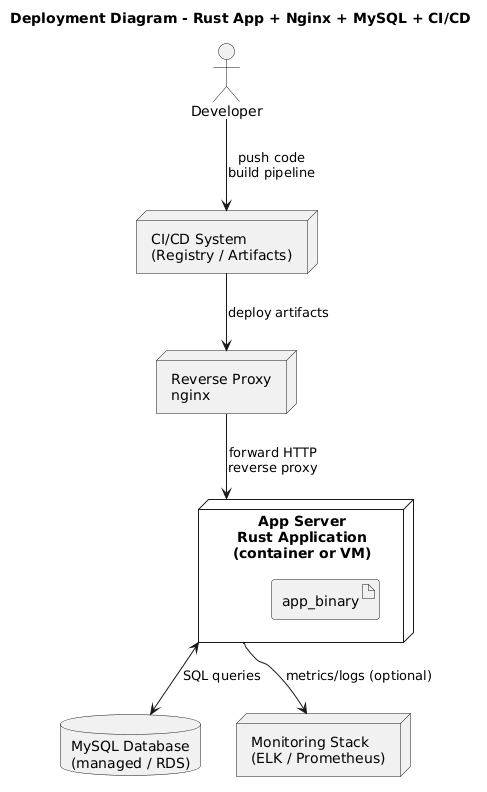

The diagram above was rendered by PlantUML. Its source (embedded in the PNG):
@startuml
title Deployment Diagram - Rust App + Nginx + MySQL + CI/CD

actor Developer

node "CI/CD System\n(Registry / Artifacts)" as CICD

node "Reverse Proxy\nnginx" as NGINX {
}

node "App Server\nRust Application\n(container or VM)" as APP {
    artifact "app_binary" as BIN
}

database "MySQL Database\n(managed / RDS)" as DB

node "Monitoring Stack\n(ELK / Prometheus)" as MON

Developer --> CICD : push code\nbuild pipeline
CICD --> NGINX : deploy artifacts
NGINX --> APP : forward HTTP\nreverse proxy
APP <--> DB : SQL queries
APP --> MON : metrics/logs (optional)
@enduml